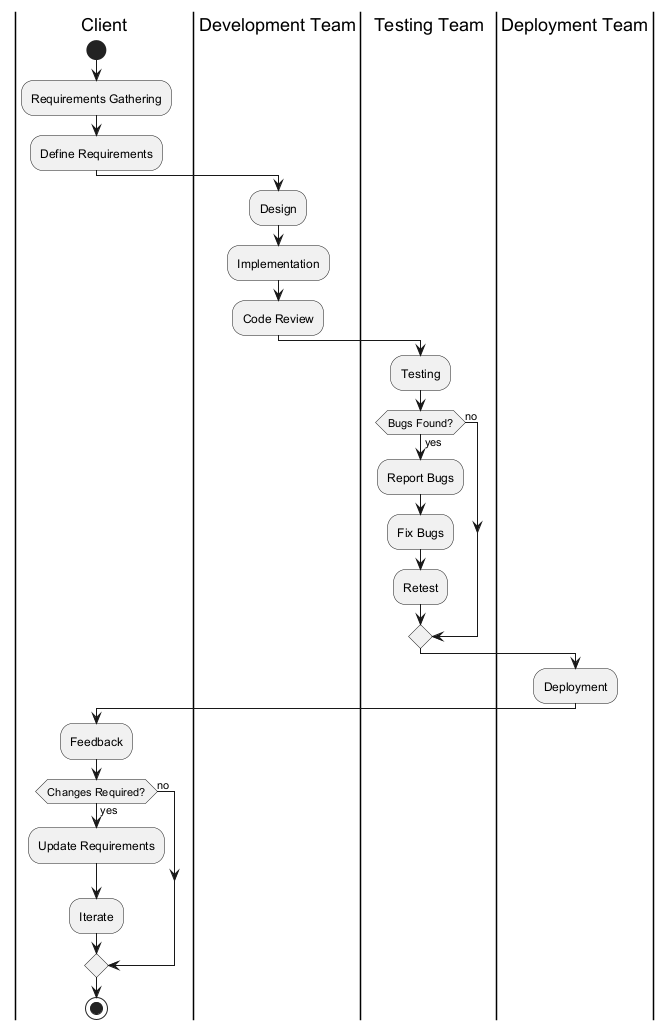

The diagram above was rendered by PlantUML. Its source (embedded in the PNG):
@startuml
|Client|
start
:Requirements Gathering;
:Define Requirements;
|Development Team|
:Design;
:Implementation;
:Code Review;
|Testing Team|
:Testing;
if (Bugs Found?) then (yes)
  :Report Bugs;
  :Fix Bugs;
  :Retest;
else (no)
endif
|Deployment Team|
:Deployment;
|Client|
:Feedback;
if (Changes Required?) then (yes)
  :Update Requirements;
  :Iterate;
else (no)
endif
stop
@enduml